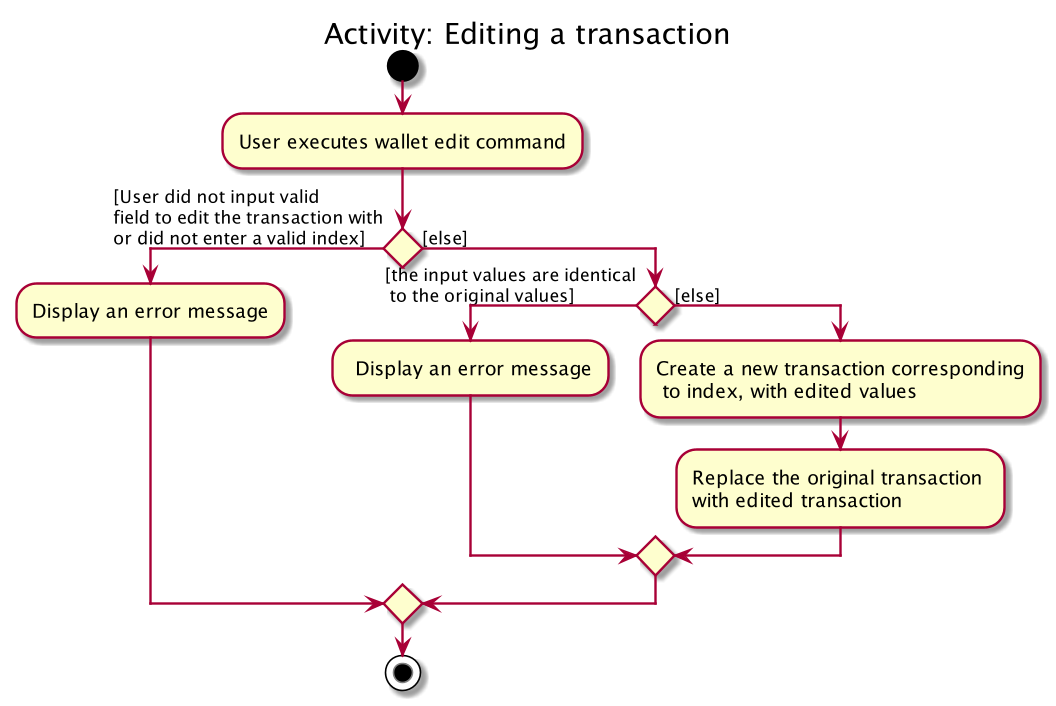

The diagram above was rendered by PlantUML. Its source (embedded in the PNG):
@startuml
start
title Activity: Editing a transaction

:User executes wallet edit command;

if () then ([User did not input valid \nfield to edit the transaction with
or did not enter a valid index])
        :Display an error message;
else ([else])
    if () then ([the input values are identical\n to the original values])
        : Display an error message;
    else ([else])
        :Create a new transaction corresponding\n to index, with edited values;
        :Replace the original transaction \nwith edited transaction;
    endif
endif
stop
@enduml